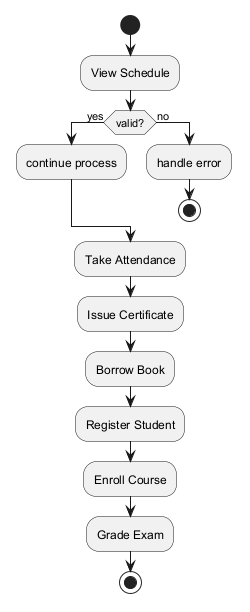

The diagram above was rendered by PlantUML. Its source (embedded in the PNG):
@startuml
skinparam monochrome true
start
:View Schedule;
if (valid?) then (yes)
:continue process;
else (no)
:handle error;
stop
endif
:Take Attendance;
:Issue Certificate;
:Borrow Book;
:Register Student;
:Enroll Course;
:Grade Exam;
stop
@enduml